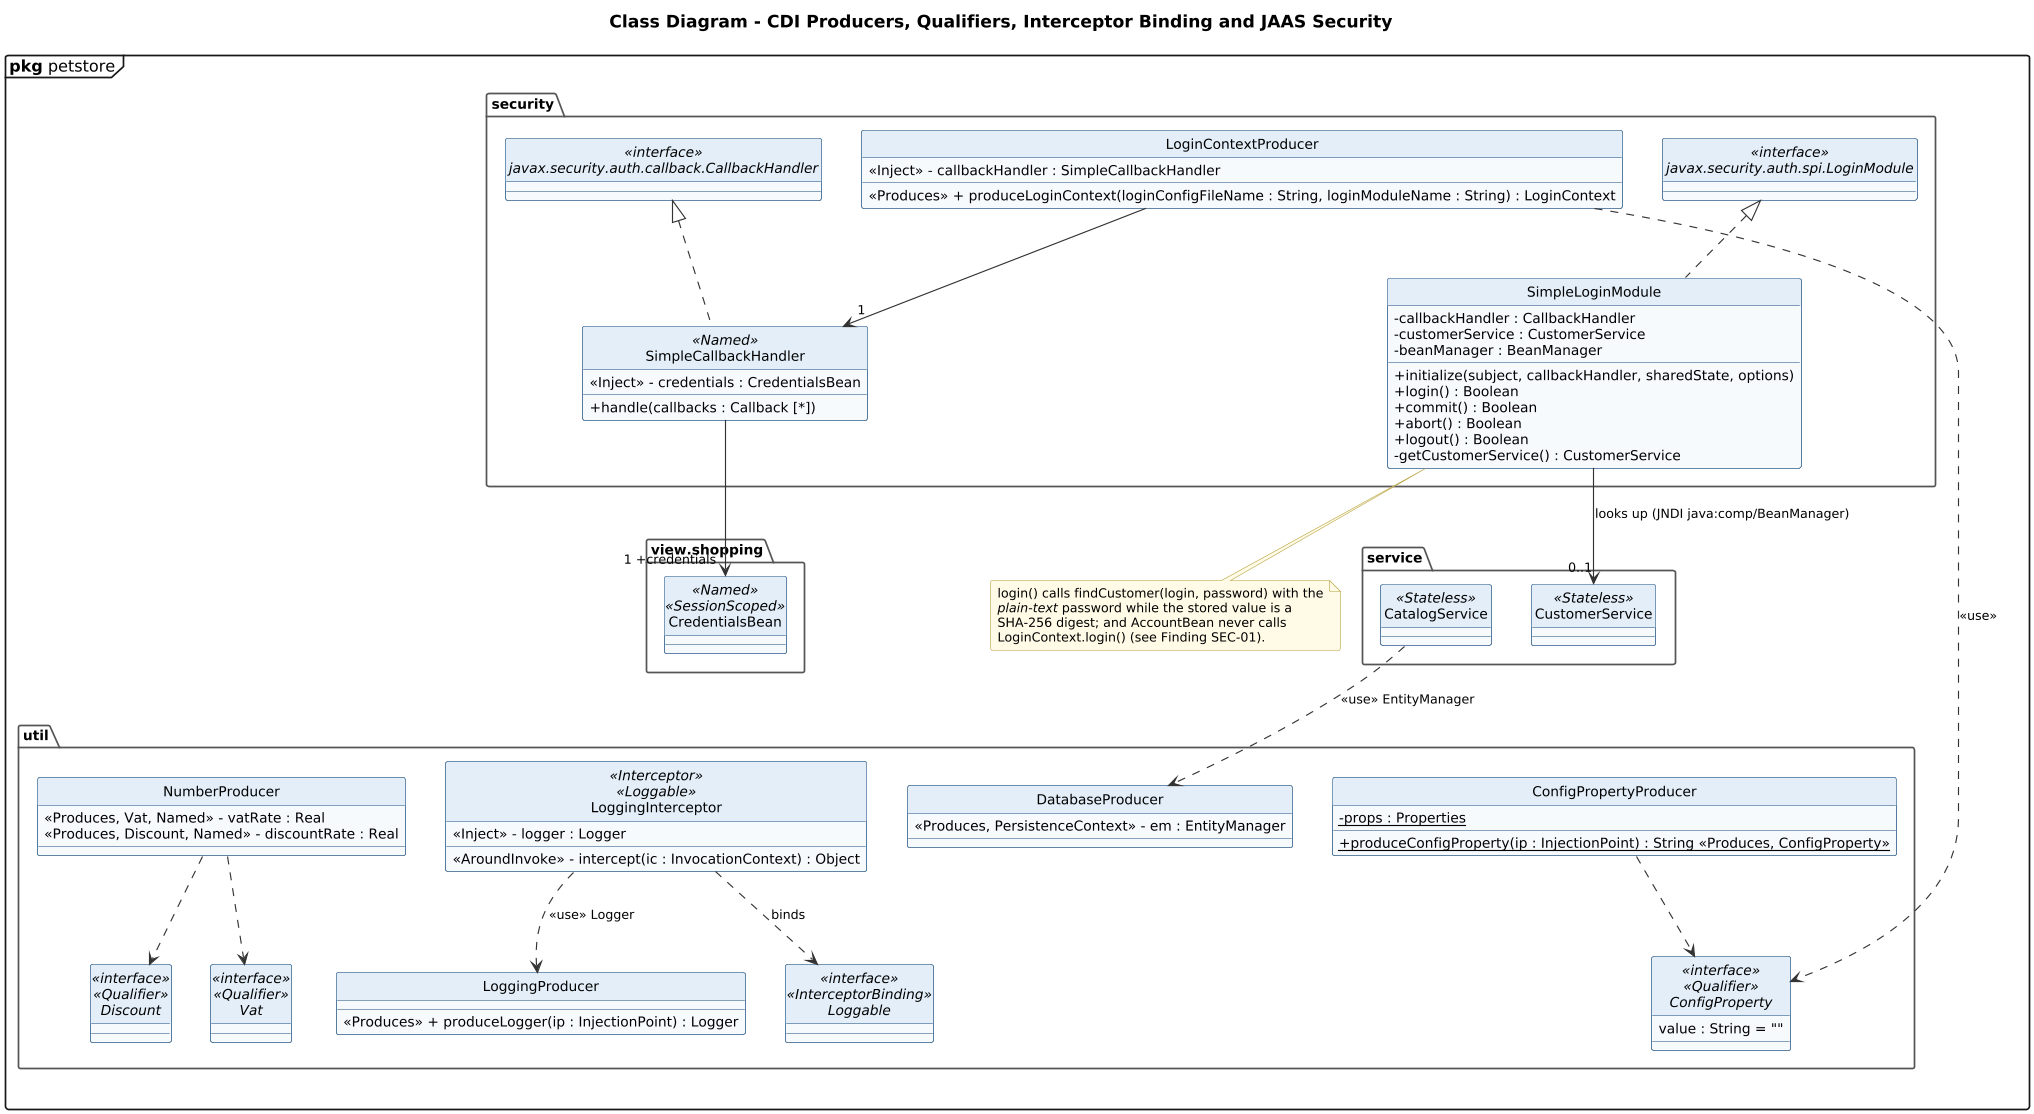

The diagram above was rendered by PlantUML. Its source (embedded in the PNG):
@startuml 02b-class-infrastructure-security
' @kind: Class
' @summary: Infrastructure and security: CDI producers, qualifiers, interceptor binding and JAAS LoginModule/CallbackHandler.
!include ../_style.iuml
mainframe **pkg** petstore
title Class Diagram - CDI Producers, Qualifiers, Interceptor Binding and JAAS Security

package util {
  interface Loggable <<interface>> <<InterceptorBinding>>
  interface ConfigProperty <<interface>> <<Qualifier>> {
    value : String = ""
  }
  interface Vat <<interface>> <<Qualifier>>
  interface Discount <<interface>> <<Qualifier>>
  class LoggingInterceptor <<Interceptor>> <<Loggable>> {
    <<Inject>> - logger : Logger
    <<AroundInvoke>> - intercept(ic : InvocationContext) : Object
  }
  class LoggingProducer {
    <<Produces>> + produceLogger(ip : InjectionPoint) : Logger
  }
  class DatabaseProducer {
    <<Produces, PersistenceContext>> - em : EntityManager
  }
  class ConfigPropertyProducer {
    - {static} props : Properties
    + {static} produceConfigProperty(ip : InjectionPoint) : String <<Produces, ConfigProperty>>
  }
  class NumberProducer {
    <<Produces, Vat, Named>> - vatRate : Real
    <<Produces, Discount, Named>> - discountRate : Real
  }
}

package security {
  class LoginContextProducer {
    <<Inject>> - callbackHandler : SimpleCallbackHandler
    <<Produces>> + produceLoginContext(loginConfigFileName : String, loginModuleName : String) : LoginContext
  }
  class SimpleCallbackHandler <<Named>> {
    <<Inject>> - credentials : CredentialsBean
    + handle(callbacks : Callback [*])
  }
  class SimpleLoginModule {
    - callbackHandler : CallbackHandler
    - customerService : CustomerService
    - beanManager : BeanManager
    + initialize(subject, callbackHandler, sharedState, options)
    + login() : Boolean
    + commit() : Boolean
    + abort() : Boolean
    + logout() : Boolean
    - getCustomerService() : CustomerService
  }
  interface "javax.security.auth.spi.LoginModule" as LoginModule <<interface>>
  interface "javax.security.auth.callback.CallbackHandler" as CallbackHandler <<interface>>
}


package service {
  class CustomerService <<Stateless>>
  class CatalogService <<Stateless>>
}
package "view.shopping" {
  class CredentialsBean <<Named>> <<SessionScoped>>
}

LoginModule <|.. SimpleLoginModule
CallbackHandler <|.. SimpleCallbackHandler
SimpleLoginModule --> "0..1" CustomerService : looks up (JNDI java:comp/BeanManager)
LoginContextProducer --> "1" SimpleCallbackHandler
LoggingInterceptor ..> Loggable : binds
LoggingInterceptor ..> LoggingProducer : <<use>> Logger
NumberProducer ..> Vat
NumberProducer ..> Discount
ConfigPropertyProducer ..> ConfigProperty
LoginContextProducer ..> ConfigProperty : <<use>>
CatalogService ..> DatabaseProducer : <<use>> EntityManager
SimpleCallbackHandler --> "1 +credentials" CredentialsBean

note bottom of SimpleLoginModule
  login() calls findCustomer(login, password) with the
  //plain-text// password while the stored value is a
  SHA-256 digest; and AccountBean never calls
  LoginContext.login() (see Finding SEC-01).
end note
@enduml